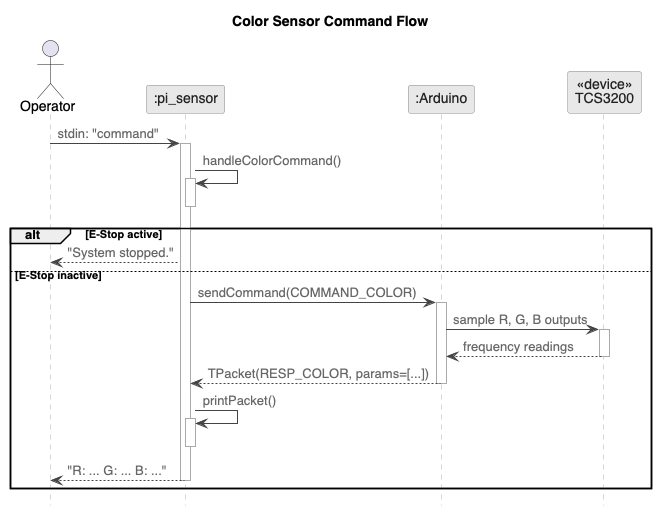

The diagram above was rendered by PlantUML. Its source (embedded in the PNG):
@startuml seq_color
skinparam backgroundColor white
skinparam defaultFontName "Helvetica"
skinparam sequenceArrowColor #444444
skinparam sequenceArrowFontColor #666666
skinparam sequenceLifeLineBorderColor #aaaaaa
skinparam sequenceLifeLineBackgroundColor white
skinparam participantBackgroundColor #e8e8e8
skinparam participantBorderColor #888888
skinparam participantFontColor #222222
skinparam activationBarBackgroundColor #d0d0d0
skinparam activationBarBorderColor #888888
skinparam noteBackgroundColor #f0f0f0
skinparam noteBorderColor #aaaaaa
skinparam noteFontColor #333333
hide footbox

title Color Sensor Command Flow

actor "Operator" as op
participant ":pi_sensor" as pi
participant ":Arduino" as ard
participant "<<device>>\nTCS3200" as tcs

op -> pi : stdin: "command"
activate pi

pi -> pi : handleColorCommand()
activate pi
deactivate pi

alt E-Stop active
  pi --> op : "System stopped."
else E-Stop inactive
  pi -> ard : sendCommand(COMMAND_COLOR)
  activate ard

  ard -> tcs : sample R, G, B outputs
  activate tcs
  tcs --> ard : frequency readings
  deactivate tcs

  ard --> pi : TPacket(RESP_COLOR, params=[...])
  deactivate ard

  pi -> pi : printPacket()
  activate pi
  deactivate pi

  pi --> op : "R: ... G: ... B: ..."
  deactivate pi
end

@enduml